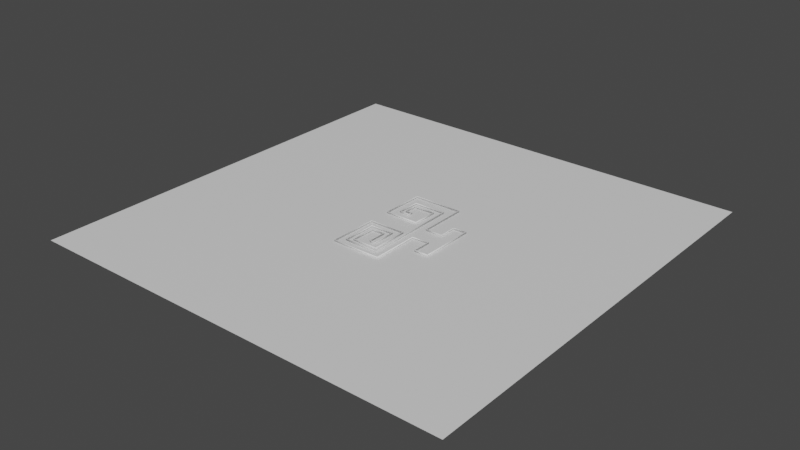 # Source: Level5.blend  (saved by Blender 2.90.8; exported with 4.5.12 LTS)
import bpy
from mathutils import Matrix  # noqa: F401  (used for matrix-valued properties, if any)

bpy.ops.wm.read_factory_settings(use_empty=True)
scene = bpy.context.scene
scene.name = 'Scene'

# ---- collections
col_level5 = bpy.data.collections.new('Level5'); scene.collection.children.link(col_level5)

# ---- materials (node trees are filled in below, after node groups)
mat_walls = bpy.data.materials.new('Walls')
mat_walls.use_transparent_shadow = False
mat_floor = bpy.data.materials.new('Floor')
mat_floor.use_transparent_shadow = False
mat_plane = bpy.data.materials.new('Plane')
mat_plane.use_transparent_shadow = False

# ---- material node trees
mat_walls.use_nodes = True; mat_walls.node_tree.nodes.clear()
_N = mat_walls.node_tree.nodes; _L = mat_walls.node_tree.links
n0 = _N.new('ShaderNodeBsdfPrincipled'); n0.name = 'Principled BSDF'; n0.location = (10, 300)
n0.distribution = 'GGX'
n0.subsurface_method = 'BURLEY'
n0.inputs[3].default_value = 1.45
n0.inputs[27].default_value = (0.0, 0.0, 0.0, 1.0)
n0.inputs[28].default_value = 1.0
n1 = _N.new('ShaderNodeOutputMaterial'); n1.name = 'Material Output'; n1.location = (300, 300)
_L.new(n0.outputs[0], n1.inputs[0])
n1.is_active_output = True
mat_floor.use_nodes = True; mat_floor.node_tree.nodes.clear()
_N = mat_floor.node_tree.nodes; _L = mat_floor.node_tree.links
n0 = _N.new('ShaderNodeBsdfPrincipled'); n0.name = 'Principled BSDF'; n0.location = (10, 300)
n0.distribution = 'GGX'
n0.subsurface_method = 'BURLEY'
n0.inputs[3].default_value = 1.45
n0.inputs[27].default_value = (0.0, 0.0, 0.0, 1.0)
n0.inputs[28].default_value = 1.0
n1 = _N.new('ShaderNodeOutputMaterial'); n1.name = 'Material Output'; n1.location = (300, 300)
_L.new(n0.outputs[0], n1.inputs[0])
n1.is_active_output = True
mat_plane.use_nodes = True; mat_plane.node_tree.nodes.clear()
_N = mat_plane.node_tree.nodes; _L = mat_plane.node_tree.links
n0 = _N.new('ShaderNodeBsdfPrincipled'); n0.name = 'Principled BSDF'; n0.location = (10, 300)
n0.distribution = 'GGX'
n0.subsurface_method = 'BURLEY'
n0.inputs[3].default_value = 1.45
n0.inputs[27].default_value = (0.0, 0.0, 0.0, 1.0)
n0.inputs[28].default_value = 1.0
n1 = _N.new('ShaderNodeOutputMaterial'); n1.name = 'Material Output'; n1.location = (300, 300)
_L.new(n0.outputs[0], n1.inputs[0])
n1.is_active_output = True

# ---- world
world_world = bpy.data.worlds.new('World'); scene.world = world_world
world_world.use_nodes = True; world_world.node_tree.nodes.clear()
_N = world_world.node_tree.nodes; _L = world_world.node_tree.links
n0 = _N.new('ShaderNodeOutputWorld'); n0.name = 'World Output'; n0.location = (300, 300)
n1 = _N.new('ShaderNodeBackground'); n1.name = 'Background'; n1.location = (10, 300)
n1.inputs[0].default_value = (0.05088, 0.05088, 0.05088, 1.0)
_L.new(n1.outputs[0], n0.inputs[0])
n0.is_active_output = True
world_world.color = (0.05088, 0.05088, 0.05088)
world_world.use_sun_shadow = False
world_world.sun_shadow_jitter_overblur = 0.0

# ---- meshes
me_walls = bpy.data.meshes.new('Walls')
me_walls.from_pydata([(9.218, 1.948e-06, 68.06), (-0.8663, 1.948e-06, 38.44), (-1.181, 1.948e-06, 68.38), (9.218, 1.948e-06, 28.04), (-31.38, 1.948e-06, 28.07), (-21.35, 1.948e-06, 38.44), (-31.08, 1.948e-06, 86.68), (-21.03, 1.948e-06, 78.46), (26.95, 1.948e-06, 86.79), (19.02, 1.948e-06, 77.87), (18.69, 1.948e-06, 17.57), (-41.14, 1.948e-06, 17.78), (-41.14, 1.948e-06, 98.06), (39.14, 1.948e-06, 97.8), (38.88, 1.948e-06, 18.3), (69.44, 1.948e-06, 17.52), (69.18, 1.948e-06, 47.82), (89.89, 1.948e-06, 47.3), (-10.53, 1.948e-06, -34.13), (-10.78, 1.948e-06, -42.4), (-21.06, 1.948e-06, -42.15), (-29.04, -5.681e-06, -34.87), (-21.56, 1.948e-06, -61.7), (-28.78, -5.681e-06, -73.51), (13.28, 1.948e-06, -62.46), (26.0, -5.681e-06, -74.03), (12.28, 1.948e-06, -22.1), (-41.87, 1.948e-06, -21.85), (-41.31, 1.948e-06, -92.16), (39.42, 1.948e-06, -92.58), (39.87, 1.948e-06, -12.24), (69.4, 1.948e-06, -12.24), (69.13, 1.948e-06, -42.04), (90.34, 1.948e-06, -42.57), (26.95, 3.0, 86.79), (9.218, 3.0, 68.06), (-1.181, 3.0, 68.38), (9.218, 3.0, 28.04), (-31.38, 3.0, 28.07), (-31.08, 3.0, 86.68), (39.14, 3.0, 97.8), (38.88, 3.0, 18.3), (-10.53, 3.0, -34.13), (-10.78, 3.0, -42.4), (-29.04, 3.0, -34.87), (-21.06, 3.0, -42.15), (-21.56, 3.0, -61.7), (13.28, 3.0, -62.46), (12.28, 3.0, -22.1), (-41.87, 3.0, -21.85), (-41.31, 3.0, -92.16), (39.42, 3.0, -92.58), (39.87, 3.0, -12.24), (69.4, 3.0, -12.24), (69.44, 3.0, 17.52), (-0.8663, 3.0, 38.44), (69.18, 3.0, 47.82), (-21.35, 3.0, 38.44), (89.89, 3.0, 47.3), (-21.03, 3.0, 78.46), (69.13, 3.0, -42.04), (19.02, 3.0, 77.87), (90.34, 3.0, -42.57), (18.69, 3.0, 17.57), (-41.14, 3.0, 17.78), (-28.78, 3.0, -73.51), (-41.14, 3.0, 98.06), (26.0, 3.0, -74.03), (7.782, 1.948e-06, 66.67), (0.2187, 1.948e-06, 66.95), (7.804, 1.948e-06, 29.46), (-29.96, 1.948e-06, 29.48), (-29.66, 1.948e-06, 85.26), (25.54, 1.948e-06, 85.38), (40.56, 1.948e-06, 99.21), (40.31, 1.948e-06, 19.69), (-11.87, 1.948e-06, -35.61), (-12.16, 1.948e-06, -40.95), (-27.62, -5.681e-06, -36.28), (-22.44, 1.948e-06, -40.7), (-23.01, 1.948e-06, -63.08), (14.7, 1.948e-06, -63.87), (13.68, 1.948e-06, -20.67), (-43.28, 1.948e-06, -20.43), (-42.72, 1.948e-06, -93.57), (40.82, 1.948e-06, -94.0), (41.28, 1.5e-06, -13.66), (67.98, 1.5e-06, -13.65), (68.03, 1.948e-06, 18.95), (0.5553, 1.948e-06, 37.03), (67.77, 1.948e-06, 49.25), (-22.77, 1.948e-06, 37.03), (91.32, 1.948e-06, 48.7), (-22.43, 1.948e-06, 79.89), (67.69, 1.952e-06, -43.43), (20.45, 1.948e-06, 79.27), (91.74, 1.948e-06, -44.0), (20.1, 1.948e-06, 16.15), (-42.55, 1.948e-06, 16.37), (-27.37, -5.681e-06, -72.09), (-42.55, 1.948e-06, 99.47), (24.59, -5.681e-06, -72.6), (7.782, 3.0, 66.67), (0.2187, 3.0, 66.95), (7.804, 3.0, 29.46), (-29.96, 3.0, 29.48), (-29.66, 3.0, 85.26), (25.54, 3.0, 85.38), (40.56, 3.0, 99.21), (40.31, 3.0, 19.69), (-11.87, 3.0, -35.61), (-12.16, 3.0, -40.95), (-27.62, 3.0, -36.28), (-22.44, 3.0, -40.7), (-23.01, 3.0, -63.08), (14.7, 3.0, -63.87), (13.68, 3.0, -20.67), (-43.28, 3.0, -20.43), (-42.72, 3.0, -93.57), (40.82, 3.0, -94.0), (41.28, 3.0, -13.66), (67.98, 3.0, -13.65), (68.03, 3.0, 18.95), (0.5553, 3.0, 37.03), (67.77, 3.0, 49.25), (-22.77, 3.0, 37.03), (91.32, 3.0, 48.7), (-22.43, 3.0, 79.89), (67.69, 3.0, -43.43), (20.45, 3.0, 79.27), (91.74, 3.0, -44.0), (20.1, 3.0, 16.15), (-42.55, 3.0, 16.37), (-27.37, 3.0, -72.09), (-42.55, 3.0, 99.47), (24.59, 3.0, -72.6)], [], [(36, 55, 1, 2), (29, 28, 84, 85), (41, 40, 108, 109), (67, 65, 133, 135), (27, 26, 82, 83), (39, 34, 107, 106), (66, 64, 132, 134), (28, 27, 83, 84), (38, 39, 106, 105), (65, 44, 112, 133), (26, 24, 81, 82), (35, 37, 104, 102), (64, 63, 131, 132), (24, 22, 80, 81), (36, 35, 102, 103), (63, 61, 129, 131), (22, 20, 79, 80), (25, 8, 73, 101), (60, 62, 130, 128), (12, 13, 74, 100), (43, 45, 113, 111), (76, 78, 112, 110), (17, 33, 96, 92), (61, 59, 127, 129), (19, 18, 76, 77), (30, 29, 85, 86), (53, 60, 128, 121), (13, 14, 75, 74), (23, 25, 101, 99), (59, 57, 125, 127), (8, 6, 72, 73), (11, 12, 100, 98), (58, 56, 124, 126), (6, 4, 71, 72), (21, 23, 99, 78), (100, 74, 108, 134), (91, 93, 127, 125), (80, 79, 113, 114), (73, 107, 135, 101), (94, 87, 121, 128), (81, 80, 114, 115), (93, 95, 129, 127), (82, 81, 115, 116), (79, 77, 111, 113), (84, 83, 117, 118), (96, 94, 128, 130), (83, 82, 116, 117), (95, 97, 131, 129), (85, 84, 118, 119), (68, 69, 103, 102), (97, 98, 132, 131), (87, 86, 120, 121), (70, 68, 102, 104), (78, 99, 133, 112), (75, 88, 122, 109), (72, 71, 105, 106), (98, 100, 134, 132), (69, 89, 123, 103), (73, 72, 106, 107), (99, 101, 135, 133), (88, 90, 124, 122), (74, 75, 109, 108), (89, 91, 125, 123), (77, 76, 110, 111), (86, 85, 119, 120), (71, 70, 104, 105), (44, 42, 110, 112), (92, 96, 130, 126), (90, 92, 126, 124), (51, 52, 120, 119), (42, 43, 111, 110), (31, 30, 86, 87), (62, 58, 126, 130), (42, 44, 21, 18), (14, 15, 88, 75), (40, 66, 134, 108), (2, 1, 89, 69), (34, 67, 135, 107), (45, 46, 114, 113), (15, 16, 90, 88), (46, 47, 115, 114), (1, 5, 91, 89), (47, 48, 116, 115), (4, 3, 70, 71), (49, 50, 118, 117), (16, 17, 92, 90), (48, 49, 117, 116), (5, 7, 93, 91), (50, 51, 119, 118), (32, 31, 87, 94), (52, 53, 121, 120), (7, 9, 95, 93), (54, 41, 109, 122), (20, 19, 77, 79), (55, 36, 103, 123), (33, 32, 94, 96), (56, 54, 122, 124), (9, 10, 97, 95), (0, 2, 69, 68), (57, 55, 123, 125), (10, 11, 98, 97), (3, 0, 68, 70), (37, 38, 105, 104), (55, 57, 5, 1), (57, 59, 7, 5), (59, 61, 9, 7), (61, 63, 10, 9), (63, 64, 11, 10), (64, 66, 12, 11), (66, 40, 13, 12), (40, 41, 14, 13), (41, 54, 15, 14), (54, 56, 16, 15), (56, 58, 17, 16), (58, 62, 33, 17), (62, 60, 32, 33), (60, 53, 31, 32), (53, 52, 30, 31), (52, 51, 29, 30), (51, 50, 28, 29), (50, 49, 27, 28), (49, 48, 26, 27), (48, 47, 24, 26), (47, 46, 22, 24), (46, 45, 20, 22), (45, 43, 19, 20), (43, 42, 18, 19), (44, 65, 23, 21), (65, 67, 25, 23), (67, 34, 8, 25), (34, 39, 6, 8), (39, 38, 4, 6), (38, 37, 3, 4), (37, 35, 0, 3), (35, 36, 2, 0), (18, 21, 78, 76)])
me_walls.polygons.foreach_set('use_smooth', [1, 1, 0, 0, 1, 0, 0, 1, 0, 0, 1, 0, 0, 1, 0, 0, 1, 1, 0, 1, 0, 1, 1, 0, 1, 1, 0, 1, 1, 0, 1, 1, 0, 1, 1, 1, 1, 1, 1, 1, 1, 1, 1, 1, 1, 1, 1, 1, 1, 1, 1, 1, 1, 1, 1, 1, 1, 1, 1, 1, 1, 1, 1, 1, 1, 1, 0, 1, 1, 0, 0, 1, 0, 1, 1, 0, 1, 0, 0, 1, 0, 1, 0, 1, 0, 1, 0, 1, 0, 1, 0, 1, 0, 1, 0, 1, 0, 1, 1, 0, 1, 1, 0, 1, 1, 1, 1, 1, 1, 1, 1, 1, 1, 1, 1, 1, 1, 1, 1, 1, 1, 1, 1, 1, 1, 1, 1, 1, 1, 1, 1, 1, 1, 1, 1, 1])
_uv = me_walls.uv_layers.new(name='UVMap')
_uv.uv.foreach_set('vector', [0.726, 0.9874, 0.623, 0.9874, 0.623, 0.00166, 0.726, 0.00166, 0.3566, 0.9973, 0.1296, 0.9973, 0.1216, 0.9973, 0.3566, 0.9973, 0.6686, 0.9975, 0.894, 0.9975, 0.902, 0.9975, 0.6766, 0.9975, 0.3711, 0.9975, 0.2178, 0.9975, 0.2257, 0.9975, 0.3712, 0.9975, 0.3268, 0.9973, 0.4792, 0.9973, 0.4872, 0.9973, 0.3268, 0.9973, 0.6641, 0.9975, 0.8285, 0.9975, 0.8205, 0.9975, 0.6641, 0.9975, 0.6678, 0.9975, 0.4409, 0.9975, 0.4329, 0.9975, 0.6678, 0.9975, 0.1296, 0.9973, 0.3268, 0.9973, 0.3268, 0.9973, 0.1216, 0.9973, 0.4976, 0.9975, 0.6641, 0.9975, 0.6641, 0.9975, 0.5056, 0.9975, 0.2178, 0.9975, 0.3262, 0.9975, 0.3263, 0.9975, 0.2257, 0.9975, 0.4792, 0.9973, 0.3679, 0.9973, 0.3679, 0.9973, 0.4872, 0.9973, 0.7254, 0.9975, 0.6123, 0.9975, 0.6123, 0.9975, 0.7174, 0.9975, 0.4409, 0.9975, 0.6094, 0.9975, 0.6094, 0.9975, 0.4329, 0.9975, 0.3679, 0.9973, 0.2715, 0.9973, 0.2635, 0.9973, 0.3679, 0.9973, 0.6969, 0.9975, 0.7254, 0.9975, 0.7174, 0.9975, 0.6968, 0.9975, 0.6094, 0.9975, 0.7808, 0.9975, 0.7888, 0.9975, 0.6094, 0.9975, 0.2715, 0.9973, 0.3282, 0.9973, 0.3284, 0.9973, 0.2635, 0.9973, 0.3711, 0.9973, 0.8285, 0.9973, 0.8205, 0.9973, 0.3712, 0.9973, 0.5835, 0.9975, 0.6419, 0.9975, 0.6419, 0.9975, 0.5755, 0.9975, 0.6678, 0.9973, 0.894, 0.9973, 0.902, 0.9973, 0.6678, 0.9973, 0.3566, 0.9975, 0.3282, 0.9975, 0.3284, 0.9975, 0.3568, 0.9975, 0.3272, 0.00166, 0.2701, 0.00166, 0.2701, 0.9874, 0.3272, 0.9874, 0.8948, 0.9973, 0.6419, 0.9973, 0.6419, 0.9973, 0.9028, 0.9973, 0.7808, 0.9975, 0.6693, 0.9975, 0.6694, 0.9975, 0.7888, 0.9975, 0.3566, 0.9973, 0.3807, 0.9973, 0.3727, 0.9973, 0.3568, 0.9973, 0.585, 0.9973, 0.3566, 0.9973, 0.3566, 0.9973, 0.585, 0.9973, 0.6685, 0.9975, 0.5835, 0.9975, 0.5755, 0.9975, 0.6605, 0.9975, 0.894, 0.9973, 0.6686, 0.9973, 0.6766, 0.9973, 0.902, 0.9973, 0.2178, 0.9973, 0.3711, 0.9973, 0.3712, 0.9973, 0.2257, 0.9973, 0.6693, 0.9975, 0.5552, 0.9975, 0.5472, 0.9975, 0.6694, 0.9975, 0.8285, 0.9973, 0.6641, 0.9973, 0.6641, 0.9973, 0.8205, 0.9973, 0.4409, 0.9973, 0.6678, 0.9973, 0.6678, 0.9973, 0.4329, 0.9973, 0.8948, 0.9975, 0.8377, 0.9975, 0.8377, 0.9975, 0.9028, 0.9975, 0.6641, 0.9973, 0.4976, 0.9973, 0.5056, 0.9973, 0.6641, 0.9973, 0.3262, 0.9973, 0.2178, 0.9973, 0.2257, 0.9973, 0.3263, 0.9973, 0.6903, 0.001656, 0.9783, 0.001656, 0.9783, 0.9874, 0.6903, 0.9874, 0.5419, 0.00166, 0.6921, 0.00166, 0.6921, 0.9874, 0.5419, 0.9874, 0.1929, 0.00166, 0.2728, 0.00166, 0.2728, 0.9874, 0.1929, 0.9874, 0.878, 0.00166, 0.878, 0.9874, 0.3254, 0.9874, 0.3254, 0.00166, 0.5767, 0.00166, 0.6812, 0.00166, 0.6812, 0.9874, 0.5767, 0.9874, 0.3214, 0.00166, 0.1929, 0.00166, 0.1929, 0.9874, 0.3214, 0.9874, 0.6921, 0.00166, 0.8391, 0.00166, 0.8391, 0.9874, 0.6921, 0.9874, 0.468, 0.00166, 0.3214, 0.00166, 0.3214, 0.9874, 0.468, 0.9874, 0.2728, 0.00166, 0.3077, 0.00166, 0.3077, 0.9874, 0.2728, 0.9874, 0.01838, 0.00166, 0.2708, 0.00166, 0.2708, 0.9874, 0.01838, 0.9874, 0.6583, 0.00166, 0.5767, 0.00166, 0.5767, 0.9874, 0.6583, 0.9874, 0.2708, 0.00166, 0.468, 0.00166, 0.468, 0.9874, 0.2708, 0.9874, 0.8391, 0.00166, 0.6184, 0.00166, 0.6184, 0.9874, 0.8391, 0.9874, 0.3074, 0.00166, 0.01838, 0.00166, 0.01838, 0.9874, 0.3074, 0.9874, 0.7512, 0.00166, 0.7259, 0.00166, 0.7259, 0.9874, 0.7512, 0.9874, 0.6184, 0.00166, 0.4013, 0.00166, 0.4013, 0.9874, 0.6184, 0.9874, 0.6812, 0.00166, 0.5884, 0.00166, 0.5884, 0.9874, 0.6812, 0.9874, 0.6219, 0.00166, 0.7512, 0.00166, 0.7512, 0.9874, 0.6219, 0.9874, 0.2701, 0.00166, 0.1465, 0.00166, 0.1465, 0.9874, 0.2701, 0.9874, 0.701, 0.00166, 0.7948, 0.00166, 0.7948, 0.9874, 0.701, 0.9874, 0.6857, 0.00166, 0.4907, 0.00166, 0.4907, 0.9874, 0.6857, 0.9874, 0.4013, 0.00166, 0.6903, 0.001656, 0.6903, 0.9874, 0.4013, 0.9874, 0.7259, 0.00166, 0.623, 0.00166, 0.623, 0.9874, 0.7259, 0.9874, 0.878, 0.00166, 0.6857, 0.00166, 0.6857, 0.9874, 0.878, 0.9874, 0.1465, 0.00166, 0.3254, 0.00166, 0.3254, 0.9874, 0.1465, 0.9874, 0.7948, 0.00166, 0.8993, 0.00166, 0.8993, 0.9874, 0.7948, 0.9874, 0.9783, 0.001656, 0.701, 0.00166, 0.701, 0.9874, 0.9783, 0.9874, 0.623, 0.00166, 0.5419, 0.00166, 0.5419, 0.9874, 0.623, 0.9874, 0.3077, 0.00166, 0.3272, 0.00166, 0.3272, 0.9874, 0.3077, 0.9874, 0.5884, 0.00166, 0.3074, 0.00166, 0.3074, 0.9874, 0.5884, 0.9874, 0.4907, 0.00166, 0.6219, 0.00166, 0.6219, 0.9874, 0.4907, 0.9874, 0.3262, 0.9975, 0.3807, 0.9975, 0.3727, 0.9975, 0.3263, 0.9975, 0.9792, 0.00166, 0.6583, 0.00166, 0.6583, 0.9874, 0.9792, 0.9874, 0.8993, 0.00166, 0.9792, 0.00166, 0.9792, 0.9874, 0.8993, 0.9874, 0.3566, 0.9975, 0.585, 0.9975, 0.585, 0.9975, 0.3566, 0.9975, 0.3807, 0.9975, 0.3566, 0.9975, 0.3568, 0.9975, 0.3727, 0.9975, 0.6685, 0.9973, 0.585, 0.9973, 0.585, 0.9973, 0.6605, 0.9973, 0.6419, 0.9975, 0.8948, 0.9975, 0.9028, 0.9975, 0.6419, 0.9975, 0.337, 0.9874, 0.2701, 0.9874, 0.2701, 0.00166, 0.337, 0.00166, 0.6686, 0.9973, 0.7527, 0.9973, 0.7528, 0.9973, 0.6766, 0.9973, 0.894, 0.9975, 0.6678, 0.9975, 0.6678, 0.9975, 0.902, 0.9975, 0.6969, 0.9973, 0.6131, 0.9973, 0.6132, 0.9973, 0.6968, 0.9973, 0.8285, 0.9975, 0.3711, 0.9975, 0.3712, 0.9975, 0.8205, 0.9975, 0.3282, 0.9975, 0.2715, 0.9975, 0.2635, 0.9975, 0.3284, 0.9975, 0.7527, 0.9973, 0.8377, 0.9973, 0.8377, 0.9973, 0.7528, 0.9973, 0.2715, 0.9975, 0.3679, 0.9975, 0.3679, 0.9975, 0.2635, 0.9975, 0.6131, 0.9973, 0.5552, 0.9973, 0.5472, 0.9973, 0.6132, 0.9973, 0.3679, 0.9975, 0.4792, 0.9975, 0.4872, 0.9975, 0.3679, 0.9975, 0.4976, 0.9973, 0.6123, 0.9973, 0.6123, 0.9973, 0.5056, 0.9973, 0.3268, 0.9975, 0.1296, 0.9975, 0.1216, 0.9975, 0.3268, 0.9975, 0.8377, 0.9973, 0.8948, 0.9973, 0.9028, 0.9973, 0.8377, 0.9973, 0.4792, 0.9975, 0.3268, 0.9975, 0.3268, 0.9975, 0.4872, 0.9975, 0.5552, 0.9973, 0.6693, 0.9973, 0.6694, 0.9973, 0.5472, 0.9973, 0.1296, 0.9975, 0.3566, 0.9975, 0.3566, 0.9975, 0.1216, 0.9975, 0.5835, 0.9973, 0.6685, 0.9973, 0.6605, 0.9973, 0.5755, 0.9973, 0.585, 0.9975, 0.6685, 0.9975, 0.6605, 0.9975, 0.585, 0.9975, 0.6693, 0.9973, 0.7808, 0.9973, 0.7888, 0.9973, 0.6694, 0.9973, 0.7527, 0.9975, 0.6686, 0.9975, 0.6766, 0.9975, 0.7528, 0.9975, 0.3282, 0.9973, 0.3566, 0.9973, 0.3568, 0.9973, 0.3284, 0.9973, 0.6131, 0.9975, 0.6969, 0.9975, 0.6968, 0.9975, 0.6132, 0.9975, 0.6419, 0.9973, 0.5835, 0.9973, 0.5755, 0.9973, 0.6419, 0.9973, 0.8377, 0.9975, 0.7527, 0.9975, 0.7528, 0.9975, 0.8377, 0.9975, 0.7808, 0.9973, 0.6094, 0.9973, 0.6094, 0.9973, 0.7888, 0.9973, 0.7254, 0.9973, 0.6969, 0.9973, 0.6968, 0.9973, 0.7174, 0.9973, 0.5552, 0.9975, 0.6131, 0.9975, 0.6132, 0.9975, 0.5472, 0.9975, 0.6094, 0.9973, 0.4409, 0.9973, 0.4329, 0.9973, 0.6094, 0.9973, 0.6123, 0.9973, 0.7254, 0.9973, 0.7174, 0.9973, 0.6123, 0.9973, 0.6123, 0.9975, 0.4976, 0.9975, 0.5056, 0.9975, 0.6123, 0.9975, 0.623, 0.9874, 0.5518, 0.9874, 0.5518, 0.00166, 0.623, 0.00166, 0.5518, 0.9874, 0.692, 0.9874, 0.692, 0.00166, 0.5518, 0.00166, 0.692, 0.9874, 0.8293, 0.9874, 0.8293, 0.00166, 0.692, 0.00166, 0.8293, 0.9874, 0.6184, 0.9874, 0.6184, 0.00166, 0.8293, 0.00166, 0.6184, 0.9874, 0.4111, 0.9874, 0.4111, 0.00166, 0.6184, 0.00166, 0.4111, 0.9874, 0.6903, 0.9874, 0.6903, 0.001656, 0.4111, 0.00166, 0.6903, 0.9874, 0.9685, 0.9874, 0.9685, 0.001656, 0.6903, 0.001656, 0.9685, 0.9874, 0.6912, 0.9874, 0.6912, 0.00166, 0.9685, 0.001656, 0.6912, 0.9874, 0.7947, 0.9874, 0.7947, 0.00166, 0.6912, 0.00166, 0.7947, 0.9874, 0.8992, 0.9874, 0.8992, 0.00166, 0.7947, 0.00166, 0.8992, 0.9874, 0.9694, 0.9874, 0.9694, 0.00166, 0.8992, 0.00166, 0.9694, 0.9874, 0.6584, 0.9874, 0.6584, 0.00166, 0.9694, 0.00166, 0.6584, 0.9874, 0.5865, 0.9874, 0.5865, 0.00166, 0.6584, 0.00166, 0.5865, 0.9874, 0.6911, 0.9874, 0.6911, 0.00166, 0.5865, 0.00166, 0.6911, 0.9874, 0.5884, 0.9874, 0.5884, 0.00166, 0.6911, 0.00166, 0.5884, 0.9874, 0.3075, 0.9874, 0.3075, 0.00166, 0.5884, 0.00166, 0.3075, 0.9874, 0.02822, 0.9874, 0.02822, 0.00166, 0.3075, 0.00166, 0.02822, 0.9874, 0.2708, 0.9874, 0.2708, 0.00166, 0.02822, 0.00166, 0.2708, 0.9874, 0.4582, 0.9874, 0.4582, 0.00166, 0.2708, 0.00166, 0.4582, 0.9874, 0.3213, 0.9874, 0.3213, 0.00166, 0.4582, 0.00166, 0.3213, 0.9874, 0.2028, 0.9874, 0.2028, 0.00166, 0.3213, 0.00166, 0.2028, 0.9874, 0.2725, 0.9874, 0.2725, 0.00166, 0.2028, 0.00166, 0.2725, 0.9874, 0.3074, 0.9874, 0.3074, 0.00166, 0.2725, 0.00166, 0.3074, 0.9874, 0.337, 0.9874, 0.337, 0.00166, 0.3074, 0.00166, 0.2701, 0.9874, 0.1366, 0.9874, 0.1366, 0.00166, 0.2701, 0.00166, 0.1366, 0.9874, 0.3253, 0.9874, 0.3253, 0.00166, 0.1366, 0.00166, 0.3253, 0.9874, 0.8879, 0.9874, 0.8879, 0.00166, 0.3253, 0.00166, 0.8879, 0.9874, 0.6857, 0.9874, 0.6857, 0.00166, 0.8879, 0.00166, 0.6857, 0.9874, 0.4808, 0.9874, 0.4808, 0.00166, 0.6857, 0.00166, 0.4808, 0.9874, 0.6219, 0.9874, 0.6219, 0.00166, 0.4808, 0.00166, 0.6219, 0.9874, 0.7611, 0.9874, 0.7611, 0.00166, 0.6219, 0.00166, 0.7611, 0.9874, 0.726, 0.9874, 0.726, 0.00166, 0.7611, 0.00166, 0.3807, 0.9973, 0.3262, 0.9973, 0.3263, 0.9973, 0.3727, 0.9973])
me_walls.materials.append(mat_walls)
me_walls.use_remesh_fix_poles = True
me_walls.use_remesh_preserve_attributes = False
me_walls.use_mirror_vertex_groups = False
me_walls.update()
me_walls.normals_split_custom_set([tuple(v) for v in zip(*[iter([-0.7001, 0.0, 0.7141, -0.7108, 0.0, 0.7034, -0.3012, -0.9058, 0.2981, -0.5727, -0.5753, 0.5841, -0.3, -0.9045, 0.3032, 0.3034, -0.903, 0.3042, -0.5762, -0.578, -0.5778, 0.5742, -0.5774, -0.5804, 0.0, 1.0, 0.0, 0.0, 1.0, 0.0, 0.0, 1.0, 0.0, 0.0, 1.0, 0.0, 0.0, 1.0, 0.0, 0.0, 1.0, 0.0, 0.0, 1.0, 0.0, 0.0, 1.0, 0.0, 0.2998, -0.906, -0.2988, -0.3036, -0.9011, -0.3098, 0.571, -0.5788, 0.5822, -0.5787, -0.5768, 0.5766, 0.0, 1.0, 1.906e-07, 0.0, 1.0, 1.906e-07, 0.0, 1.0, 1.906e-07, 0.0, 1.0, 1.906e-07, 0.0, 1.0, -8.061e-11, 0.0, 1.0, -8.061e-11, 0.0, 1.0, -8.061e-11, 0.0, 1.0, -8.061e-11, 0.3034, -0.903, 0.3042, 0.2998, -0.906, -0.2988, -0.5787, -0.5768, 0.5766, -0.5762, -0.578, -0.5778, 0.0, 1.0, 1.473e-09, 0.0, 1.0, 1.473e-09, 0.0, 1.0, 1.473e-09, 0.0, 1.0, 1.473e-09, 0.0, 1.0, 1.13e-09, 0.0, 1.0, 1.13e-09, 0.0, 1.0, 1.13e-09, 0.0, 1.0, 1.13e-09, -0.3036, -0.9011, -0.3098, -0.2938, -0.9099, 0.2928, 0.5793, -0.5751, -0.5777, 0.571, -0.5788, 0.5822, 0.0, 1.0, 8.126e-10, 0.0, 1.0, 8.126e-10, 0.0, 1.0, 8.126e-10, 0.0, 1.0, 8.126e-10, 0.0, 1.0, 0.0, 0.0, 1.0, 0.0, 0.0, 1.0, 0.0, 0.0, 1.0, 0.0, -0.2938, -0.9099, 0.2928, 0.3078, -0.905, 0.2936, -0.5907, -0.5771, -0.564, 0.5793, -0.5751, -0.5777, 0.0, 1.0, 1.505e-07, 0.0, 1.0, 1.505e-07, 0.0, 1.0, 1.505e-07, 0.0, 1.0, 1.505e-07, 0.0, 1.0, 2.724e-09, 0.0, 1.0, 2.724e-09, 0.0, 1.0, 2.724e-09, 0.0, 1.0, 2.724e-09, 0.3078, -0.905, 0.2936, 0.2941, -0.9044, -0.3092, -0.5628, -0.5774, 0.5914, -0.5907, -0.5771, -0.564, 0.573, -0.5772, -0.5819, 0.5787, -0.577, 0.5764, -0.3007, -0.9055, -0.2995, -0.2985, -0.905, 0.3032, 0.0, 1.0, 0.0, 0.0, 1.0, 0.0, 0.0, 1.0, 0.0, 0.0, 1.0, 0.0, 0.3005, -0.9049, -0.3014, -0.3025, -0.9045, -0.3005, 0.5791, -0.5774, 0.5755, -0.5765, -0.5772, 0.5784, 0.0, 1.0, 0.0, 0.0, 1.0, 0.0, 0.0, 1.0, 0.0, 0.0, 1.0, 0.0, -0.2108, -0.9407, -0.2658, 0.2847, -0.9113, -0.2975, 0.5686, 0.5687, -0.5944, -0.5232, 0.5395, -0.6597, -0.3098, -0.901, -0.3037, -0.2931, -0.9081, 0.2992, 0.5724, -0.5759, -0.5837, 0.5819, -0.5788, 0.5712, 0.0, 1.0, -2.6e-07, 0.0, 1.0, -2.6e-07, 0.0, 1.0, -2.6e-07, 0.0, 1.0, -2.6e-07, 0.5612, -0.5777, -0.5927, 0.5843, -0.5544, 0.5926, -0.2108, -0.9407, -0.2658, -0.2945, -0.9012, 0.3181, -0.5755, -0.5777, 0.5788, -0.3, -0.9045, 0.3032, 0.5742, -0.5774, -0.5804, 0.3018, -0.9038, -0.3034, -1.762e-07, 1.0, 1.13e-08, -1.762e-07, 1.0, 1.13e-08, -1.762e-07, 1.0, 1.13e-08, -1.762e-07, 1.0, 1.13e-08, -0.3025, -0.9045, -0.3005, -0.585, -0.5785, -0.5684, 0.3102, -0.9017, 0.3011, 0.5791, -0.5774, 0.5755, -0.5777, -0.5782, -0.5761, 0.573, -0.5772, -0.5819, -0.2985, -0.905, 0.3032, 0.3049, -0.9025, 0.3041, 0.0, 1.0, -2.042e-09, 0.0, 1.0, -2.042e-09, 0.0, 1.0, -2.042e-09, 0.0, 1.0, -2.042e-09, 0.5787, -0.577, 0.5764, -0.5762, -0.5777, 0.5781, 0.3023, -0.9037, -0.3033, -0.3007, -0.9055, -0.2995, 0.3027, -0.9041, 0.3016, 0.3005, -0.9049, -0.3014, -0.5765, -0.5772, 0.5784, -0.5783, -0.5776, -0.5762, 0.0, 1.0, -2.439e-07, 0.0, 1.0, -2.439e-07, 0.0, 1.0, -2.439e-07, 0.0, 1.0, -2.439e-07, -0.5762, -0.5777, 0.5781, -0.5792, -0.5771, -0.5757, 0.3016, -0.9051, 0.2998, 0.3023, -0.9037, -0.3033, -0.5941, -0.5834, 0.5538, -0.5777, -0.5782, -0.5761, 0.3049, -0.9025, 0.3041, 0.2847, -0.9113, -0.2975, -0.5765, -0.5772, 0.5784, 0.5791, -0.5774, 0.5755, 0.5791, 0.5773, 0.5756, -0.5765, 0.5772, 0.5784, -0.5798, -0.577, -0.5753, -0.571, -0.577, 0.5839, -0.5711, 0.577, 0.584, -0.5798, 0.5769, -0.5753, -0.5907, -0.5771, -0.564, -0.5628, -0.5774, 0.5914, -0.5628, 0.5774, 0.5915, -0.5907, 0.5772, -0.5638, -0.3007, -0.9055, -0.2995, -0.597, 0.5386, -0.5945, -0.5726, 0.5778, 0.5817, -0.2985, -0.905, 0.3032, -0.5866, -0.5781, -0.5672, -0.3011, -0.9057, -0.2984, -0.5804, 0.5767, -0.5749, -0.5865, 0.5784, -0.5671, 0.5793, -0.5751, -0.5777, -0.5907, -0.5771, -0.564, -0.5907, 0.5772, -0.5638, 0.5794, 0.5748, -0.5778, -0.571, -0.577, 0.5839, 0.5828, -0.5778, 0.5713, 0.5828, 0.5779, 0.5713, -0.5711, 0.577, 0.584, 0.571, -0.5788, 0.5822, 0.5793, -0.5751, -0.5777, 0.5794, 0.5748, -0.5778, 0.5709, 0.5791, 0.582, -0.5628, -0.5774, 0.5914, -0.2945, -0.9012, 0.3181, -0.553, 0.5813, 0.5969, -0.5628, 0.5774, 0.5915, -0.5762, -0.578, -0.5778, -0.5787, -0.5768, 0.5766, -0.5787, 0.5766, 0.5767, -0.5762, 0.5781, -0.5778, 0.5724, -0.5759, -0.5837, -0.5866, -0.5781, -0.5672, -0.5865, 0.5784, -0.5671, 0.5725, 0.5756, -0.5838, -0.5787, -0.5768, 0.5766, 0.571, -0.5788, 0.5822, 0.5709, 0.5791, 0.582, -0.5787, 0.5766, 0.5767, 0.5828, -0.5778, 0.5713, 0.5747, -0.5775, -0.5799, 0.5747, 0.5774, -0.5799, 0.5828, 0.5779, 0.5713, 0.5742, -0.5774, -0.5804, -0.5762, -0.578, -0.5778, -0.5762, 0.5781, -0.5778, 0.5743, 0.5774, -0.5804, -0.3136, -0.9001, -0.3024, 0.2892, -0.9101, -0.2967, 0.5715, 0.5741, -0.5864, -0.5864, 0.5801, -0.5654, 0.5747, -0.5775, -0.5799, -0.5783, -0.5776, -0.5762, -0.5783, 0.5775, -0.5762, 0.5747, 0.5774, -0.5799, -0.3011, -0.9057, -0.2984, 0.3018, -0.9038, -0.3034, 0.5756, 0.5777, -0.5787, -0.5804, 0.5767, -0.5749, -0.3013, -0.9047, 0.3013, -0.3136, -0.9001, -0.3024, -0.5864, 0.5801, -0.5654, -0.5773, 0.5773, 0.5775, 0.2847, -0.9113, -0.2975, 0.3049, -0.9025, 0.3041, 0.5776, 0.5783, 0.5761, 0.5686, 0.5687, -0.5944, 0.3102, -0.9017, 0.3011, -0.2925, -0.9086, 0.2979, -0.5731, 0.5754, 0.5835, 0.5852, 0.5788, 0.5679, 0.3023, -0.9037, -0.3033, 0.3016, -0.9051, 0.2998, 0.5792, 0.5771, 0.5757, 0.5762, 0.5778, -0.5781, -0.5783, -0.5776, -0.5762, -0.5765, -0.5772, 0.5784, -0.5765, 0.5772, 0.5784, -0.5783, 0.5775, -0.5762, 0.2892, -0.9101, -0.2967, 0.5809, -0.5768, -0.5743, 0.5808, 0.5769, -0.5743, 0.5715, 0.5741, -0.5864, -0.3007, -0.9055, -0.2995, 0.3023, -0.9037, -0.3033, 0.5762, 0.5778, -0.5781, -0.597, 0.5386, -0.5945, 0.3049, -0.9025, 0.3041, -0.2985, -0.905, 0.3032, -0.5726, 0.5778, 0.5817, 0.5776, 0.5783, 0.5761, -0.2925, -0.9086, 0.2979, -0.5739, -0.5757, 0.5823, -0.5741, 0.5755, 0.5824, -0.5731, 0.5754, 0.5835, 0.5791, -0.5774, 0.5755, 0.3102, -0.9017, 0.3011, 0.5852, 0.5788, 0.5679, 0.5791, 0.5773, 0.5756, 0.5809, -0.5768, -0.5743, -0.5798, -0.577, -0.5753, -0.5798, 0.5769, -0.5753, 0.5808, 0.5769, -0.5743, -0.2945, -0.9012, 0.3181, -0.2108, -0.9407, -0.2658, -0.5232, 0.5395, -0.6597, -0.553, 0.5813, 0.5969, 0.3018, -0.9038, -0.3034, 0.5742, -0.5774, -0.5804, 0.5743, 0.5774, -0.5804, 0.5756, 0.5777, -0.5787, 0.3016, -0.9051, 0.2998, -0.3013, -0.9047, 0.3013, -0.5773, 0.5773, 0.5775, 0.5792, 0.5771, 0.5757, -4.449e-07, 1.0, -1.539e-07, -4.449e-07, 1.0, -1.539e-07, -4.449e-07, 1.0, -1.539e-07, -4.449e-07, 1.0, -1.539e-07, 0.5819, -0.5788, 0.5712, 0.5724, -0.5759, -0.5837, 0.5725, 0.5756, -0.5838, 0.5818, 0.5791, 0.571, -0.5739, -0.5757, 0.5823, 0.5819, -0.5788, 0.5712, 0.5818, 0.5791, 0.571, -0.5741, 0.5755, 0.5824, 1.713e-07, 1.0, 2.095e-09, 1.713e-07, 1.0, 2.095e-09, 1.713e-07, 1.0, 2.095e-09, 1.713e-07, 1.0, 2.095e-09, 0.0, 1.0, 4.511e-08, 0.0, 1.0, 4.511e-08, 0.0, 1.0, 4.511e-08, 0.0, 1.0, 4.511e-08, 0.5802, -0.5769, 0.575, -0.5755, -0.5777, 0.5788, 0.3018, -0.9038, -0.3034, -0.3011, -0.9057, -0.2984, 0.0, 1.0, 9.235e-10, 0.0, 1.0, 9.235e-10, 0.0, 1.0, 9.235e-10, 0.0, 1.0, 9.235e-10, 0.672, -2.63e-08, 0.7405, -0.7095, 1.751e-09, 0.7047, -0.5941, -0.5834, 0.5538, 0.5843, -0.5544, 0.5926, -0.585, -0.5785, -0.5684, 0.5733, -0.5756, -0.5831, -0.2925, -0.9086, 0.2979, 0.3102, -0.9017, 0.3011, 0.0, 1.0, 1.322e-07, 0.0, 1.0, 1.322e-07, 0.0, 1.0, 1.322e-07, 0.0, 1.0, 1.322e-07, -0.5727, -0.5753, 0.5841, -0.3012, -0.9058, 0.2981, 0.5809, -0.5768, -0.5743, 0.2892, -0.9101, -0.2967, -2.331e-10, 1.0, -4.879e-08, -2.331e-10, 1.0, -4.879e-08, -2.331e-10, 1.0, -4.879e-08, -2.331e-10, 1.0, -4.879e-08, 0.0, 1.0, -4.022e-09, 0.0, 1.0, -4.022e-09, 0.0, 1.0, -4.022e-09, 0.0, 1.0, -4.022e-09, 0.5733, -0.5756, -0.5831, 0.2932, -0.9084, -0.298, -0.5739, -0.5757, 0.5823, -0.2925, -0.9086, 0.2979, 0.0, 1.0, -1.506e-07, 0.0, 1.0, -1.506e-07, 0.0, 1.0, -1.506e-07, 0.0, 1.0, -1.506e-07, -0.3012, -0.9058, 0.2981, 0.3013, -0.9055, 0.2989, -0.5798, -0.577, -0.5753, 0.5809, -0.5768, -0.5743, 0.0, 1.0, 0.0, 0.0, 1.0, 0.0, 0.0, 1.0, 0.0, 0.0, 1.0, 0.0, -0.5792, -0.5771, -0.5757, 0.5771, -0.5773, -0.5776, -0.3013, -0.9047, 0.3013, 0.3016, -0.9051, 0.2998, 0.0, 1.0, 1.175e-09, 0.0, 1.0, 1.175e-09, 0.0, 1.0, 1.175e-09, 0.0, 1.0, 1.175e-09, 0.2932, -0.9084, -0.298, -0.3098, -0.901, -0.3037, 0.5819, -0.5788, 0.5712, -0.5739, -0.5757, 0.5823, 0.0, 1.0, 0.0, 0.0, 1.0, 0.0, 0.0, 1.0, 0.0, 0.0, 1.0, 0.0, 0.3013, -0.9055, 0.2989, 0.2969, -0.9053, -0.3037, -0.571, -0.577, 0.5839, -0.5798, -0.577, -0.5753, 0.0, 1.0, 0.0, 0.0, 1.0, 0.0, 0.0, 1.0, 0.0, 0.0, 1.0, 0.0, 0.3096, -0.9026, 0.2991, 0.5802, -0.5769, 0.575, -0.3011, -0.9057, -0.2984, -0.5866, -0.5781, -0.5672, 6.253e-11, 1.0, -1.921e-07, 6.253e-11, 1.0, -1.921e-07, 6.253e-11, 1.0, -1.921e-07, 6.253e-11, 1.0, -1.921e-07, 0.2969, -0.9053, -0.3037, -0.3062, -0.9034, -0.3001, 0.5828, -0.5778, 0.5713, -0.571, -0.577, 0.5839, 0.0, 1.0, 1.857e-07, 0.0, 1.0, 1.857e-07, 0.0, 1.0, 1.857e-07, 0.0, 1.0, 1.857e-07, 0.2941, -0.9044, -0.3092, 0.5612, -0.5777, -0.5927, -0.2945, -0.9012, 0.3181, -0.5628, -0.5774, 0.5914, 0.0, 1.0, 5.709e-09, 0.0, 1.0, 5.709e-09, 0.0, 1.0, 5.709e-09, 0.0, 1.0, 5.709e-09, -0.2931, -0.9081, 0.2992, 0.3096, -0.9026, 0.2991, -0.5866, -0.5781, -0.5672, 0.5724, -0.5759, -0.5837, 0.0, 1.0, 0.0, 0.0, 1.0, 0.0, 0.0, 1.0, 0.0, 0.0, 1.0, 0.0, -0.3062, -0.9034, -0.3001, -0.3005, -0.9043, 0.3032, 0.5747, -0.5775, -0.5799, 0.5828, -0.5778, 0.5713, 0.5852, -0.579, 0.5677, -0.5727, -0.5753, 0.5841, 0.2892, -0.9101, -0.2967, -0.3136, -0.9001, -0.3024, 0.0, 1.0, -2.474e-07, 0.0, 1.0, -2.474e-07, 0.0, 1.0, -2.474e-07, 0.0, 1.0, -2.474e-07, -0.3005, -0.9043, 0.3032, 0.3027, -0.9041, 0.3016, -0.5783, -0.5776, -0.5762, 0.5747, -0.5775, -0.5799, 0.5771, -0.5773, -0.5776, 0.5852, -0.579, 0.5677, -0.3136, -0.9001, -0.3024, -0.3013, -0.9047, 0.3013, 0.0, 1.0, -2.757e-07, 0.0, 1.0, -2.757e-07, 0.0, 1.0, -2.757e-07, 0.0, 1.0, -2.757e-07, -0.7108, 0.0, 0.7034, 0.7099, 0.0, 0.7043, 0.3013, -0.9055, 0.2989, -0.3012, -0.9058, 0.2981, 0.7099, 0.0, 0.7043, 0.6991, 0.0, -0.715, 0.2969, -0.9053, -0.3037, 0.3013, -0.9055, 0.2989, 0.6991, 0.0, -0.715, -0.7142, 0.0, -0.7, -0.3062, -0.9034, -0.3001, 0.2969, -0.9053, -0.3037, -0.7142, 0.0, -0.7, -0.7039, 0.0, 0.7103, -0.3005, -0.9043, 0.3032, -0.3062, -0.9034, -0.3001, -0.7039, 0.0, 0.7103, 0.7084, 0.0, 0.7058, 0.3027, -0.9041, 0.3016, -0.3005, -0.9043, 0.3032, 0.7084, 0.0, 0.7058, 0.706, 0.0, -0.7082, 0.3005, -0.9049, -0.3014, 0.3027, -0.9041, 0.3016, 0.706, 0.0, -0.7082, -0.7094, 0.0, -0.7048, -0.3025, -0.9045, -0.3005, 0.3005, -0.9049, -0.3014, -0.7094, 0.0, -0.7048, -0.7172, 0.0, -0.6969, -0.585, -0.5785, -0.5684, -0.3025, -0.9045, -0.3005, -0.7172, 0.0, -0.6969, 0.7011, 0.0, -0.713, 0.5733, -0.5756, -0.5831, -0.585, -0.5785, -0.5684, 0.7011, 0.0, -0.713, 0.7013, 0.0, -0.7129, 0.2932, -0.9084, -0.298, 0.5733, -0.5756, -0.5831, 0.7013, 0.0, -0.7129, -0.7142, 0.0, -0.7, -0.3098, -0.901, -0.3037, 0.2932, -0.9084, -0.298, -0.7142, 0.0, -0.7, -0.6999, 0.0, 0.7143, -0.2931, -0.9081, 0.2992, -0.3098, -0.901, -0.3037, -0.6999, 0.0, 0.7143, 0.7191, 0.0, 0.6949, 0.3096, -0.9026, 0.2991, -0.2931, -0.9081, 0.2992, 0.7191, 0.0, 0.6949, 0.7103, 2.258e-07, 0.7039, 0.5802, -0.5769, 0.575, 0.3096, -0.9026, 0.2991, 0.7103, 2.258e-07, 0.7039, -0.7051, 2.241e-07, 0.7091, -0.5755, -0.5777, 0.5788, 0.5802, -0.5769, 0.575, -0.7051, 2.241e-07, 0.7091, -0.7032, 0.0, 0.7109, -0.3, -0.9045, 0.3032, -0.5755, -0.5777, 0.5788, -0.7032, 0.0, 0.7109, 0.7061, 0.0, 0.7081, 0.3034, -0.903, 0.3042, -0.3, -0.9045, 0.3032, 0.7061, 0.0, 0.7081, 0.7083, 0.0, -0.7059, 0.2998, -0.906, -0.2988, 0.3034, -0.903, 0.3042, 0.7083, 0.0, -0.7059, -0.6999, 0.0, -0.7142, -0.3036, -0.9011, -0.3098, 0.2998, -0.906, -0.2988, -0.6999, 0.0, -0.7142, -0.7083, 0.0, 0.706, -0.2938, -0.9099, 0.2928, -0.3036, -0.9011, -0.3098, -0.7083, 0.0, 0.706, 0.7236, 0.0, 0.6902, 0.3078, -0.905, 0.2936, -0.2938, -0.9099, 0.2928, 0.7236, 0.0, 0.6902, 0.6892, 0.0, -0.7246, 0.2941, -0.9044, -0.3092, 0.3078, -0.905, 0.2936, 0.6892, 0.0, -0.7246, 0.6875, 0.0, -0.7262, 0.5612, -0.5777, -0.5927, 0.2941, -0.9044, -0.3092, 0.6875, 0.0, -0.7262, 0.672, -2.63e-08, 0.7405, 0.5843, -0.5544, 0.5926, 0.5612, -0.5777, -0.5927, -0.7095, 1.751e-09, 0.7047, -0.7081, 0.0, -0.7061, -0.5777, -0.5782, -0.5761, -0.5941, -0.5834, 0.5538, -0.7081, 0.0, -0.7061, 0.7016, 0.0, -0.7125, 0.573, -0.5772, -0.5819, -0.5777, -0.5782, -0.5761, 0.7016, 0.0, -0.7125, 0.7085, 0.0, 0.7057, 0.5787, -0.577, 0.5764, 0.573, -0.5772, -0.5819, 0.7085, 0.0, 0.7057, -0.7059, 0.0, 0.7083, -0.5762, -0.5777, 0.5781, 0.5787, -0.577, 0.5764, -0.7059, 0.0, 0.7083, -0.7092, 0.0, -0.705, -0.5792, -0.5771, -0.5757, -0.5762, -0.5777, 0.5781, -0.7092, 0.0, -0.705, 0.7068, 0.0, -0.7074, 0.5771, -0.5773, -0.5776, -0.5792, -0.5771, -0.5757, 0.7068, 0.0, -0.7074, 0.7177, 0.0, 0.6963, 0.5852, -0.579, 0.5677, 0.5771, -0.5773, -0.5776, 0.7177, 0.0, 0.6963, -0.7001, 0.0, 0.7141, -0.5727, -0.5753, 0.5841, 0.5852, -0.579, 0.5677, 0.5843, -0.5544, 0.5926, -0.5941, -0.5834, 0.5538, 0.2847, -0.9113, -0.2975, -0.2108, -0.9407, -0.2658])] * 3)])
me_level5_obj_001 = bpy.data.meshes.new('Level5_Obj.001')
me_level5_obj_001.from_pydata([(9.218, 1.948e-06, 68.06), (-0.8663, 1.948e-06, 38.44), (-1.181, 1.948e-06, 68.38), (9.218, 1.948e-06, 28.04), (-31.38, 1.948e-06, 28.07), (-21.35, 1.948e-06, 38.44), (-31.08, 1.948e-06, 86.68), (-21.03, 1.948e-06, 78.46), (26.95, 1.948e-06, 86.79), (19.02, 1.948e-06, 77.87), (18.69, 1.948e-06, 17.57), (-41.14, 1.948e-06, 17.78), (-41.14, 1.948e-06, 98.06), (39.14, 1.948e-06, 97.8), (38.88, 1.948e-06, 18.3), (69.44, 1.948e-06, 17.52), (69.18, 1.948e-06, 47.82), (89.89, 1.948e-06, 47.3), (-10.53, 1.948e-06, -34.13), (-10.78, 1.948e-06, -42.4), (-21.06, 1.948e-06, -42.15), (-29.04, -5.681e-06, -34.87), (-21.56, 1.948e-06, -61.7), (-28.78, -5.681e-06, -73.51), (13.28, 1.948e-06, -62.46), (26.0, -5.681e-06, -74.03), (12.28, 1.948e-06, -22.1), (-41.87, 1.948e-06, -21.85), (-41.31, 1.948e-06, -92.16), (39.42, 1.948e-06, -92.58), (39.87, 1.948e-06, -12.24), (69.4, 1.948e-06, -12.24), (69.13, 1.948e-06, -42.04), (90.34, 1.948e-06, -42.57)], [], [(3, 0, 2, 1, 5, 7, 9, 10, 11, 12, 13, 14, 15, 16, 17, 33, 32, 31, 30, 29, 28, 27, 26, 24, 22, 20, 19, 18, 21, 23, 25, 8, 6, 4)])
_uv = me_level5_obj_001.uv_layers.new(name='UVMap')
_uv.uv.foreach_set('vector', [0.0, 0.0, 0.0, 0.0, 0.0, 0.0, 0.0, 0.0, 0.0, 0.0, 0.0, 0.0, 0.0, 0.0, 0.0, 0.0, 0.0, 0.0, 0.0, 0.0, 0.0, 0.0, 0.0, 0.0, 0.0, 0.0, 0.0, 0.0, 0.0, 0.0, 0.0, 0.0, 0.0, 0.0, 0.0, 0.0, 0.0, 0.0, 0.0, 0.0, 0.0, 0.0, 0.0, 0.0, 0.0, 0.0, 0.0, 0.0, 0.0, 0.0, 0.0, 0.0, 0.0, 0.0, 0.0, 0.0, 0.0, 0.0, 0.0, 0.0, 0.0, 0.0, 0.0, 0.0, 0.0, 0.0, 0.0, 0.0])
me_level5_obj_001.materials.append(mat_floor)
me_level5_obj_001.use_remesh_fix_poles = True
me_level5_obj_001.use_remesh_preserve_attributes = False
me_level5_obj_001.use_mirror_vertex_groups = False
me_level5_obj_001.update()
me_level5_obj_001.normals_split_custom_set([tuple(v) for v in zip(*[iter([-2.628e-08, 1.0, 2.973e-08, -2.628e-08, 1.0, 2.973e-08, -2.628e-08, 1.0, 2.973e-08, -2.628e-08, 1.0, 2.973e-08, -2.628e-08, 1.0, 2.973e-08, -2.628e-08, 1.0, 2.973e-08, -2.628e-08, 1.0, 2.973e-08, -2.628e-08, 1.0, 2.973e-08, -2.628e-08, 1.0, 2.973e-08, -2.628e-08, 1.0, 2.973e-08, -2.628e-08, 1.0, 2.973e-08, -2.628e-08, 1.0, 2.973e-08, -2.628e-08, 1.0, 2.973e-08, -2.628e-08, 1.0, 2.973e-08, -2.628e-08, 1.0, 2.973e-08, -2.628e-08, 1.0, 2.973e-08, -2.628e-08, 1.0, 2.973e-08, -2.628e-08, 1.0, 2.973e-08, -2.628e-08, 1.0, 2.973e-08, -2.628e-08, 1.0, 2.973e-08, -2.628e-08, 1.0, 2.973e-08, -2.628e-08, 1.0, 2.973e-08, -2.628e-08, 1.0, 2.973e-08, -2.628e-08, 1.0, 2.973e-08, -2.628e-08, 1.0, 2.973e-08, -2.628e-08, 1.0, 2.973e-08, -2.628e-08, 1.0, 2.973e-08, -2.628e-08, 1.0, 2.973e-08, -2.628e-08, 1.0, 2.973e-08, -2.628e-08, 1.0, 2.973e-08, -2.628e-08, 1.0, 2.973e-08, -2.628e-08, 1.0, 2.973e-08, -2.628e-08, 1.0, 2.973e-08, -2.628e-08, 1.0, 2.973e-08])] * 3)])
me_plane = bpy.data.meshes.new('Plane')
me_plane.from_pydata([(-50.0, -50.0, 0.0), (50.0, -50.0, 0.0), (-50.0, 50.0, 0.0), (50.0, 50.0, 0.0), (5.669, 1.876, 2.98e-08), (5.606, 12.91, 2.98e-08), (-5.867, 12.85, 7.451e-09), (-5.944, 2.806, 2.235e-08), (3.377, 9.97, 2.98e-08), (3.507, -11.72, 2.235e-08), (-3.758, 9.9, 3.725e-08), (-3.793, 4.982, 4.47e-08), (-3.16, 8.663, 1.49e-08), (1.879, 2.838, 3.725e-08), (2.019, 8.771, 1.49e-08), (-3.081, 5.589, 3.725e-08), (12.54, -6.688, -7.451e-09), (12.6, 6.043, 3.725e-08), (9.296, 5.964, 2.98e-08), (9.335, 1.875, 2.98e-08), (2.76, -2.217, 2.235e-08), (2.808, -10.89, -7.451e-09), (-5.843, -2.248, 3.725e-08), (-1.669, 5.623, 3.725e-08), (-1.631, 4.89, 1.49e-08), (9.307, -6.763, 1.49e-08), (9.343, -2.602, 3.725e-08), (5.536, -2.704, 2.98e-08), (5.57, -13.62, 2.98e-08), (1.069, -9.156, -7.451e-09), (1.072, -4.045, 1.49e-08), (-4.115, -4.049, 1.49e-08), (-4.074, -11.71, 2.235e-08), (-5.843, -13.66, 1.49e-08), (-3.081, -10.97, 1.49e-08), (0.03004, -9.194, 7.451e-09), (0.07626, -5.086, 7.451e-09), (-3.127, -5.085, 7.451e-09)], [], [(0, 1, 3, 17, 16, 25, 26, 27, 28, 33, 22, 20, 21, 34, 37, 36, 35, 29, 30, 31, 32, 9, 8, 10, 11, 24, 23, 15, 12, 14, 13, 7, 2), (2, 7, 6, 5, 4, 19, 18, 17, 3)])
_uv = me_plane.uv_layers.new(name='UVMap')
_uv.uv.foreach_set('vector', [0.0, 0.0, 1.0, 0.0, 1.0, 1.0, 0.626, 0.5604, 0.6254, 0.4331, 0.5931, 0.4324, 0.5934, 0.474, 0.5554, 0.473, 0.5557, 0.3638, 0.4416, 0.3634, 0.4416, 0.4775, 0.5276, 0.4778, 0.5281, 0.3911, 0.4692, 0.3903, 0.4687, 0.4491, 0.5008, 0.4491, 0.5003, 0.4081, 0.5107, 0.4084, 0.5107, 0.4595, 0.4589, 0.4595, 0.4593, 0.3829, 0.5351, 0.3828, 0.5338, 0.5997, 0.4624, 0.599, 0.4621, 0.5498, 0.4837, 0.5489, 0.4833, 0.5562, 0.4692, 0.5559, 0.4684, 0.5866, 0.5202, 0.5877, 0.5188, 0.5284, 0.4406, 0.5281, 0.0, 1.0, 0.0, 1.0, 0.4406, 0.5281, 0.4413, 0.6285, 0.5561, 0.6291, 0.5567, 0.5188, 0.5934, 0.5187, 0.593, 0.5596, 0.626, 0.5604, 1.0, 1.0])
me_plane.materials.append(mat_plane)
me_plane.use_remesh_fix_poles = True
me_plane.use_remesh_preserve_attributes = False
me_plane.use_mirror_vertex_groups = False
me_plane.update()
me_plane.normals_split_custom_set([tuple(v) for v in zip(*[iter([3.577e-11, -2.285e-10, 1.0, 3.577e-11, -2.285e-10, 1.0, 3.577e-11, -2.285e-10, 1.0, 3.577e-11, -2.285e-10, 1.0, 3.577e-11, -2.285e-10, 1.0, 3.577e-11, -2.285e-10, 1.0, 3.577e-11, -2.285e-10, 1.0, 3.577e-11, -2.285e-10, 1.0, 3.577e-11, -2.285e-10, 1.0, 3.577e-11, -2.285e-10, 1.0, 3.577e-11, -2.285e-10, 1.0, 3.577e-11, -2.285e-10, 1.0, 3.577e-11, -2.285e-10, 1.0, 3.577e-11, -2.285e-10, 1.0, 3.577e-11, -2.285e-10, 1.0, 3.577e-11, -2.285e-10, 1.0, 3.577e-11, -2.285e-10, 1.0, 3.577e-11, -2.285e-10, 1.0, 3.577e-11, -2.285e-10, 1.0, 3.577e-11, -2.285e-10, 1.0, 3.577e-11, -2.285e-10, 1.0, 3.577e-11, -2.285e-10, 1.0, 3.577e-11, -2.285e-10, 1.0, 3.577e-11, -2.285e-10, 1.0, 3.577e-11, -2.285e-10, 1.0, 3.577e-11, -2.285e-10, 1.0, 3.577e-11, -2.285e-10, 1.0, 3.577e-11, -2.285e-10, 1.0, 3.577e-11, -2.285e-10, 1.0, 3.577e-11, -2.285e-10, 1.0, 3.577e-11, -2.285e-10, 1.0, 3.577e-11, -2.285e-10, 1.0, 3.577e-11, -2.285e-10, 1.0, -9.098e-11, 6.216e-10, 1.0, -9.098e-11, 6.216e-10, 1.0, -9.098e-11, 6.216e-10, 1.0, -9.098e-11, 6.216e-10, 1.0, -9.098e-11, 6.216e-10, 1.0, -9.098e-11, 6.216e-10, 1.0, -9.098e-11, 6.216e-10, 1.0, -9.098e-11, 6.216e-10, 1.0, -9.098e-11, 6.216e-10, 1.0])] * 3)])

# ---- objects
ob_walls = bpy.data.objects.new('Walls', me_walls)
ob_floor = bpy.data.objects.new('Floor', me_level5_obj_001)
ob_plane = bpy.data.objects.new('Plane', me_plane)

# ---- transforms, parenting, visibility, modifiers, constraints
ob_walls.location = (0.0, 0.0, 0.0)
ob_walls.rotation_euler = (1.571, -0.0, 0.0)
ob_walls.lineart.crease_threshold = 0.0
ob_floor.location = (0.0, 0.0, 0.0)
ob_floor.rotation_euler = (1.571, -0.0, 0.0)
ob_floor.lineart.crease_threshold = 0.0
ob_plane.location = (0.0, 0.0, 0.0)
ob_plane.scale = (7.282, 7.282, 7.282)
ob_plane.lineart.crease_threshold = 0.0

# ---- collection membership
col_level5.objects.link(ob_walls)
col_level5.objects.link(ob_floor)
col_level5.objects.link(ob_plane)

# ---- scene / render settings (as saved in the file)
scene.frame_start = 1; scene.frame_end = 250; scene.frame_set(1)
scene.render.engine = 'BLENDER_EEVEE_NEXT'
scene.cycles.use_denoising = False
scene.cycles.samples = 128
scene.cycles.sampling_pattern = 'TABULATED_SOBOL'
scene.cycles.use_adaptive_sampling = False
scene.cycles.use_light_tree = False
scene.view_settings.view_transform = 'Filmic'
bpy.context.view_layer.update()

# ---- added for rendering (the .blend has no active camera and no usable light): camera, sun
cam_auto = bpy.data.cameras.new('AutoCamera')
cam_auto.lens = 50.0
cam_auto.sensor_width = 36.0
cam_auto.clip_end = 16722.0
ob_auto_camera = bpy.data.objects.new('AutoCamera', cam_auto)
scene.collection.objects.link(ob_auto_camera)
ob_auto_camera.location = (952.822, -1143.39, 763.758)
ob_auto_camera.rotation_euler = (1.09748, -7.21219e-08, 0.694738)
scene.camera = ob_auto_camera
light_auto_sun = bpy.data.lights.new('AutoSun', 'SUN')
light_auto_sun.energy = 3.0
light_auto_sun.angle = 0.0523599
ob_auto_sun = bpy.data.objects.new('AutoSun', light_auto_sun)
scene.collection.objects.link(ob_auto_sun)
ob_auto_sun.rotation_euler = (0.872665, 0.174533, 0.523599)
bpy.context.view_layer.update()
